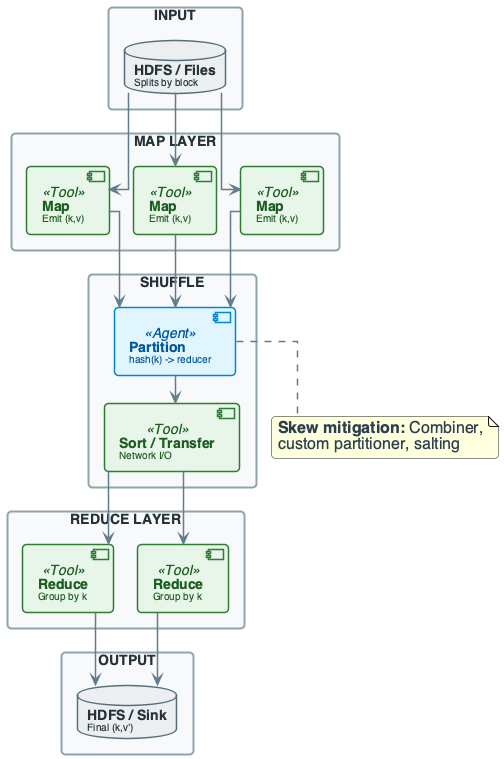

The diagram above was rendered by PlantUML. Its source (embedded in the PNG):
@startuml
'=================================================
' CANONICAL DIAGRAM TEMPLATE - DATA ENGINEERING
'=================================================

top to bottom direction
skinparam linetype ortho
skinparam shadowing false
skinparam roundcorner 8
skinparam handwritten false
skinparam nodesep 24
skinparam ranksep 28

'-------------------------
' FONT & GLOBAL STYLE
'-------------------------
skinparam defaultFontName "Segoe UI, Helvetica, sans-serif"
skinparam defaultFontSize 16
skinparam defaultFontColor #2C3E50

'-------------------------
' GENERIC BOX STYLE
'-------------------------
skinparam rectangle {
    BackgroundColor #F8F9FA
    BorderColor #90A4AE
    BorderThickness 2
    FontColor #263238
    FontSize 14
    FontStyle bold
    Padding 20
}

skinparam component {
    BackgroundColor #FFFFFF
    BorderColor #78909C
    BorderThickness 1.5
    FontSize 14
    Padding 12
}

skinparam database {
    BackgroundColor #ECEFF1
    BorderColor #546E7A
    BorderThickness 1.5
    FontSize 14
    FontColor #263238
}

skinparam arrow {
    Color #607D8B
    Thickness 1.5
    FontSize 11
    FontColor #546E7A
}

'-------------------------
' SEMANTIC STEREOTYPES
'-------------------------
skinparam component<<UI>> {
    BorderColor #8E24AA
    BackgroundColor #F3E5F5
    FontColor #4A148C
}

skinparam component<<Agent>> {
    BorderColor #0288D1
    BackgroundColor #E1F5FE
    FontColor #01579B
}

skinparam component<<Tool>> {
    BorderColor #2E7D32
    BackgroundColor #E8F5E9
    FontColor #1B5E20
}

skinparam component<<Config>> {
    BorderColor #F57C00
    BackgroundColor #FFF3E0
    FontColor #E65100
}

skinparam component<<Bad>> {
    BorderColor #C62828
    BackgroundColor #FFEBEE
    FontColor #B71C1C
}

skinparam component<<V1>> {
    BorderColor #F57C00
    BackgroundColor #FFF3E0
    FontColor #E65100
}

skinparam component<<V2>> {
    BorderColor #2E7D32
    BackgroundColor #E8F5E9
    FontColor #1B5E20
}

skinparam component<<up>> {
    BackgroundColor #E8F5E9
    BorderColor #2E7D32
}

skinparam component<<down>> {
    BackgroundColor #FFEBEE
    BorderColor #C62828
}

skinparam database<<up>> {
    BackgroundColor #E8F5E9
    BorderColor #2E7D32
}

skinparam database<<down>> {
    BackgroundColor #FFEBEE
    BorderColor #C62828
}

skinparam component<<success>> {
    BackgroundColor #E8F5E9
    BorderColor #2E7D32
}

skinparam component<<failure>> {
    BackgroundColor #FFEBEE
    BorderColor #C62828
}

'=================================================

' MAPREDUCE SYSTEM OVERVIEW
rectangle "INPUT" #F8F9FA {
    database "**HDFS / Files**\n<size:10>Splits by block</size>" as INP
}

rectangle "MAP LAYER" #F8F9FA {
    component "**Map**\n<size:10>Emit (k,v)</size>" as MAP1 <<Tool>>
    component "**Map**\n<size:10>Emit (k,v)</size>" as MAP2 <<Tool>>
    component "**Map**\n<size:10>Emit (k,v)</size>" as MAP3 <<Tool>>
}

rectangle "SHUFFLE" #F8F9FA {
    component "**Partition**\n<size:10>hash(k) -> reducer</size>" as PART <<Agent>>
    component "**Sort / Transfer**\n<size:10>Network I/O</size>" as SORT_XFER <<Tool>>
}

rectangle "REDUCE LAYER" #F8F9FA {
    component "**Reduce**\n<size:10>Group by k</size>" as R1 <<Tool>>
    component "**Reduce**\n<size:10>Group by k</size>" as R2 <<Tool>>
}

rectangle "OUTPUT" #F8F9FA {
    database "**HDFS / Sink**\n<size:10>Final (k,v')</size>" as OUT
}

INP --> MAP1
INP --> MAP2
INP --> MAP3
MAP1 --> PART
MAP2 --> PART
MAP3 --> PART
PART --> SORT_XFER
SORT_XFER --> R1
SORT_XFER --> R2
R1 --> OUT
R2 --> OUT

note bottom of PART
  **Skew mitigation:** Combiner,
  custom partitioner, salting
end note

@enduml